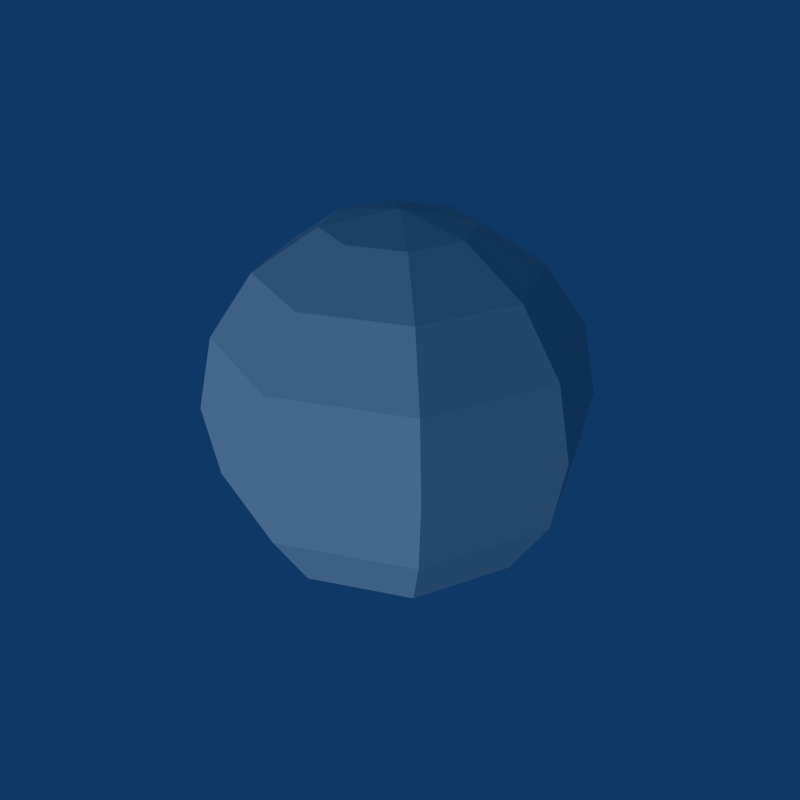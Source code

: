 # Source: Mana.blend  (saved by Blender 2.49.2; exported with 4.5.12 LTS)
import bpy
from mathutils import Matrix  # noqa: F401  (used for matrix-valued properties, if any)

bpy.ops.wm.read_factory_settings(use_empty=True)
scene = bpy.context.scene
scene.name = 'Scene'

# ---- collections
col_collection_1 = bpy.data.collections.new('Collection 1'); scene.collection.children.link(col_collection_1)

# ---- world
world_world = bpy.data.worlds.new('World'); scene.world = world_world
world_world.color = (0.05656, 0.2208, 0.4)
world_world.use_sun_shadow = False
world_world.sun_shadow_jitter_overblur = 0.0
world_world.cycles.sampling_method = 'MANUAL'
world_world.cycles.sample_map_resolution = 256

# ---- lights
light_lamp = bpy.data.lights.new('Lamp', 'SUN')
light_lamp.transmission_factor = 0.0
light_lamp.angle = 1.571
light_lamp.energy = 1.0
light_lamp.shadow_buffer_clip_start = 0.5
light_lamp.shadow_soft_size = 1.0
light_lamp.shadow_cascade_max_distance = 1000.0
light_lamp.cycles.use_multiple_importance_sampling = False

# ---- meshes
me_mana = bpy.data.meshes.new('Mana')
me_mana.from_pydata([(0.1147, 0.0, 0.277), (0.212, 0.0, 0.212), (0.277, 0.0, 0.1147), (0.2998, 0.0, -1.311e-08), (0.277, 0.0, -0.1147), (0.212, 0.0, -0.212), (0.1147, 0.0, -0.277), (0.08113, 0.08113, -0.277), (0.1499, 0.1499, -0.212), (0.1959, 0.1959, -0.1147), (0.212, 0.212, 0.0), (0.1959, 0.1959, 0.1147), (0.1499, 0.1499, 0.212), (0.08113, 0.08113, 0.277), (0.0, 0.0, 0.2998), (-1.34e-08, 0.1147, 0.277), (-1.787e-08, 0.212, 0.212), (-2.68e-08, 0.277, 0.1147), (-2.68e-08, 0.2998, 0.0), (-2.68e-08, 0.277, -0.1147), (-1.787e-08, 0.212, -0.212), (-8.935e-09, 0.1147, -0.277), (-0.08113, 0.08113, -0.277), (-0.1499, 0.1499, -0.212), (-0.1959, 0.1959, -0.1147), (-0.212, 0.212, 0.0), (-0.1959, 0.1959, 0.1147), (-0.1499, 0.1499, 0.212), (-0.08113, 0.08113, 0.277), (-0.1147, -2.234e-08, 0.277), (-0.212, -2.68e-08, 0.212), (-0.277, -5.361e-08, 0.1147), (-0.2998, -5.361e-08, 0.0), (-0.277, -5.361e-08, -0.1147), (-0.212, -2.68e-08, -0.212), (-0.1147, -1.34e-08, -0.277), (-3.201e-08, -3.201e-08, -0.2998), (-0.08113, -0.08113, -0.277), (-0.1499, -0.1499, -0.212), (-0.1959, -0.1959, -0.1147), (-0.212, -0.212, 0.0), (-0.1959, -0.1959, 0.1147), (-0.1499, -0.1499, 0.212), (-0.08113, -0.08113, 0.277), (3.574e-08, -0.1147, 0.277), (4.467e-08, -0.212, 0.212), (7.148e-08, -0.277, 0.1147), (8.041e-08, -0.2998, 0.0), (7.148e-08, -0.277, -0.1147), (4.467e-08, -0.212, -0.212), (1.34e-08, -0.1147, -0.277), (0.08113, -0.08113, -0.277), (0.1499, -0.1499, -0.212), (0.1959, -0.1959, -0.1147), (0.212, -0.212, 0.0), (0.1959, -0.1959, 0.1147), (0.1499, -0.1499, 0.212), (0.08113, -0.08113, 0.277)], [], [(36, 7, 6), (6, 7, 8, 5), (5, 8, 9, 4), (4, 9, 10, 3), (3, 10, 11, 2), (2, 11, 12, 1), (13, 0, 1, 12), (0, 13, 14), (13, 15, 14), (12, 16, 15, 13), (11, 17, 16, 12), (10, 18, 17, 11), (9, 19, 18, 10), (8, 20, 19, 9), (7, 21, 20, 8), (36, 21, 7), (36, 22, 21), (21, 22, 23, 20), (20, 23, 24, 19), (19, 24, 25, 18), (18, 25, 26, 17), (17, 26, 27, 16), (16, 27, 28, 15), (15, 28, 14), (28, 29, 14), (27, 30, 29, 28), (26, 31, 30, 27), (25, 32, 31, 26), (24, 33, 32, 25), (23, 34, 33, 24), (22, 35, 34, 23), (36, 35, 22), (36, 37, 35), (35, 37, 38, 34), (34, 38, 39, 33), (33, 39, 40, 32), (32, 40, 41, 31), (31, 41, 42, 30), (30, 42, 43, 29), (29, 43, 14), (43, 44, 14), (42, 45, 44, 43), (41, 46, 45, 42), (40, 47, 46, 41), (39, 48, 47, 40), (38, 49, 48, 39), (37, 50, 49, 38), (36, 50, 37), (36, 51, 50), (50, 51, 52, 49), (49, 52, 53, 48), (48, 53, 54, 47), (47, 54, 55, 46), (46, 55, 56, 45), (45, 56, 57, 44), (44, 57, 14), (57, 0, 14), (0, 57, 56, 1), (55, 2, 1, 56), (54, 3, 2, 55), (53, 4, 3, 54), (52, 5, 4, 53), (51, 6, 5, 52), (36, 6, 51)])
me_mana.use_remesh_preserve_volume = False
me_mana.use_remesh_preserve_attributes = False
me_mana.use_mirror_vertex_groups = False
me_mana.update()

# ---- objects
ob_mana = bpy.data.objects.new('Mana', me_mana)
ob_empty = bpy.data.objects.new('Empty', None)
ob_lamp = bpy.data.objects.new('Lamp', light_lamp)

# ---- transforms, parenting, visibility, modifiers, constraints
ob_mana.location = (0.0, 0.0, 0.0)
ob_mana.lock_rotations_4d = False
ob_mana.empty_display_type = 'ARROWS'
ob_mana.lineart.crease_threshold = 0.0
ob_empty.location = (1.745, -7.629e-08, 1.814e-07)
ob_empty.rotation_euler = (-1.571, -3.142, 3.142)
ob_empty.lock_rotations_4d = False
ob_empty.empty_display_type = 'ARROWS'
ob_empty.empty_image_offset = (0.0, 0.0)
ob_empty.lineart.crease_threshold = 0.0
ob_lamp.location = (0.0, 0.0, 0.0)
ob_lamp.rotation_euler = (-1.571, -3.142, 3.142)
ob_lamp.lock_rotations_4d = False
ob_lamp.empty_display_type = 'ARROWS'
ob_lamp.lineart.crease_threshold = 0.0

# ---- collection membership
col_collection_1.objects.link(ob_mana)
col_collection_1.objects.link(ob_empty)
col_collection_1.objects.link(ob_lamp)

# ---- scene / render settings (as saved in the file)
scene.frame_start = 1; scene.frame_end = 250; scene.frame_set(1)
scene.render.engine = 'BLENDER_EEVEE_NEXT'
scene.render.image_settings.compression = 90
scene.render.resolution_x = 640
scene.render.resolution_y = 640
scene.render.pixel_aspect_x = 100.0
scene.render.pixel_aspect_y = 100.0
scene.render.fps = 25
scene.render.dither_intensity = 0.0
scene.render.use_compositing = False
scene.render.use_sequencer = False
scene.render.bake_margin = 2
scene.render.bake_bias = 0.0
scene.render.use_stamp_time = False
scene.render.use_stamp_date = False
scene.render.use_stamp_frame = False
scene.render.use_stamp_camera = False
scene.render.use_stamp_scene = False
scene.render.use_stamp_filename = False
scene.render.use_stamp_render_time = False
scene.render.stamp_font_size = 0
scene.cycles.use_denoising = False
scene.cycles.samples = 10
scene.cycles.sampling_pattern = 'TABULATED_SOBOL'
scene.cycles.light_sampling_threshold = 0.0
scene.cycles.use_adaptive_sampling = False
scene.cycles.use_light_tree = False
scene.cycles.blur_glossy = 0.0
scene.cycles.volume_bounces = 1
scene.cycles.pixel_filter_type = 'GAUSSIAN'
scene.cycles.sample_clamp_indirect = 0.0
scene.view_settings.view_transform = 'Raw'
bpy.context.view_layer.update()

# ---- added for rendering (the .blend has no active camera): camera
cam_auto = bpy.data.cameras.new('AutoCamera')
cam_auto.lens = 50.0
cam_auto.sensor_width = 36.0
cam_auto.clip_end = 1000.0
ob_auto_camera = bpy.data.objects.new('AutoCamera', cam_auto)
scene.collection.objects.link(ob_auto_camera)
ob_auto_camera.location = (0.960908, -1.15309, 0.768726)
ob_auto_camera.rotation_euler = (1.09748, -7.21219e-08, 0.694738)
scene.camera = ob_auto_camera
bpy.context.view_layer.update()
